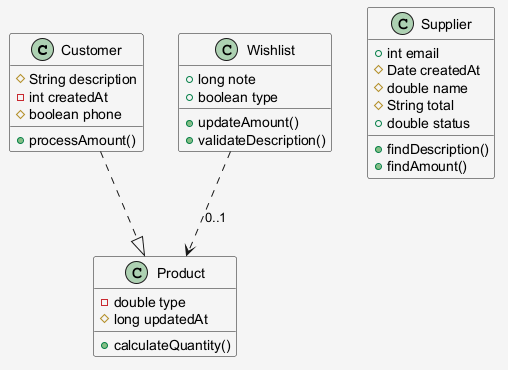

The diagram above was rendered by PlantUML. Its source (embedded in the PNG):
@startuml
skinparam shadowing false
skinparam backgroundColor #F5F5F5
class Customer {
  #String description
  -int createdAt
  #boolean phone
  +processAmount()
}
class Wishlist {
  +long note
  +boolean type
  +updateAmount()
  +validateDescription()
}
class Product {
  -double type
  #long updatedAt
  +calculateQuantity()
}
class Supplier {
  +int email
  #Date createdAt
  #double name
  #String total
  +double status
  +findDescription()
  +findAmount()
}
Wishlist ..> Product : "0..1"
Customer ..|> Product
@enduml